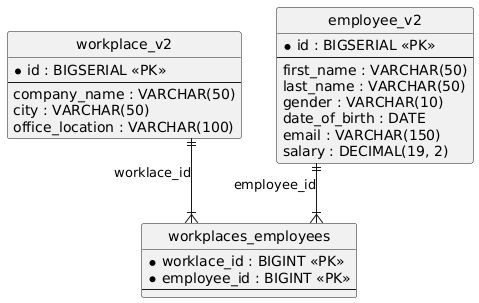

The diagram above was rendered by PlantUML. Its source (embedded in the PNG):
@startuml
hide circle
skinparam linetype ortho

entity "workplace_v2" as workplace_v2 {
  * id : BIGSERIAL <<PK>>
  --
  company_name : VARCHAR(50)
  city : VARCHAR(50)
  office_location : VARCHAR(100)
}

entity "employee_v2" as employee_v2 {
  * id : BIGSERIAL <<PK>>
  --
  first_name : VARCHAR(50)
  last_name : VARCHAR(50)
  gender : VARCHAR(10)
  date_of_birth : DATE
  email : VARCHAR(150)
  salary : DECIMAL(19, 2)
}

entity "workplaces_employees" as workplaces_employees {
  * worklace_id : BIGINT <<PK>>
  * employee_id : BIGINT <<PK>>
  --
}

workplace_v2 ||--|{ workplaces_employees : "worklace_id"
employee_v2 ||--|{ workplaces_employees : "employee_id"
@enduml